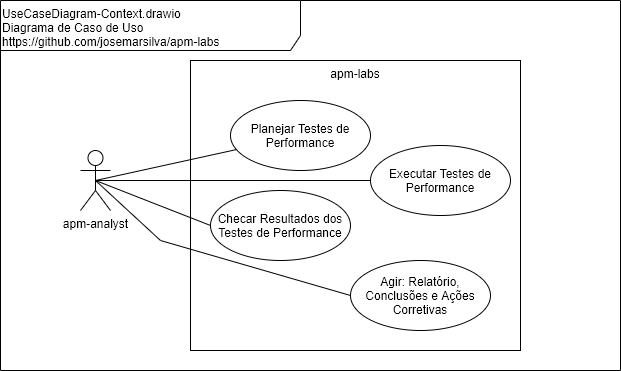

The diagram above was exported from draw.io. Its source (the exported page's mxGraphModel, read from the mxfile embedded in the PNG):
<mxGraphModel dx="526" dy="371" grid="1" gridSize="10" guides="1" tooltips="1" connect="1" arrows="1" fold="1" page="1" pageScale="1" pageWidth="827" pageHeight="1169" math="0" shadow="0">
  <root>
    <mxCell id="0" />
    <mxCell id="1" parent="0" />
    <mxCell id="6OetropUeBoLzL2Sj7KS-1" value="UseCaseDiagram-Context.drawio&lt;br&gt;Diagrama de Caso de Uso&lt;br&gt;https://github.com/josemarsilva/apm-labs" style="shape=umlFrame;whiteSpace=wrap;html=1;width=300;height=50;verticalAlign=top;align=left;" parent="1" vertex="1">
      <mxGeometry x="10" y="10" width="620" height="370" as="geometry" />
    </mxCell>
    <mxCell id="6OetropUeBoLzL2Sj7KS-2" value="&lt;div style=&quot;text-align: center&quot;&gt;&lt;span&gt;apm-analyst&lt;/span&gt;&lt;/div&gt;" style="shape=umlActor;verticalLabelPosition=bottom;labelBackgroundColor=#ffffff;verticalAlign=top;html=1;align=center;" parent="1" vertex="1">
      <mxGeometry x="90" y="160" width="30" height="60" as="geometry" />
    </mxCell>
    <mxCell id="6OetropUeBoLzL2Sj7KS-3" value="&lt;div style=&quot;text-align: center&quot;&gt;&lt;span&gt;apm-labs&lt;/span&gt;&lt;/div&gt;" style="rounded=0;whiteSpace=wrap;html=1;align=center;verticalAlign=top;" parent="1" vertex="1">
      <mxGeometry x="200" y="70" width="330" height="290" as="geometry" />
    </mxCell>
    <mxCell id="6OetropUeBoLzL2Sj7KS-4" value="Planejar Testes de Performance" style="ellipse;whiteSpace=wrap;html=1;align=center;" parent="1" vertex="1">
      <mxGeometry x="240" y="110" width="140" height="70" as="geometry" />
    </mxCell>
    <mxCell id="6OetropUeBoLzL2Sj7KS-5" style="rounded=0;orthogonalLoop=1;jettySize=auto;html=1;endArrow=none;endFill=0;exitX=0.5;exitY=0.5;exitDx=0;exitDy=0;exitPerimeter=0;" parent="1" source="6OetropUeBoLzL2Sj7KS-2" target="6OetropUeBoLzL2Sj7KS-4" edge="1">
      <mxGeometry relative="1" as="geometry" />
    </mxCell>
    <mxCell id="JBpXZCoj4L8aK7i0VRth-1" value="Checar Resultados dos Testes de Performance" style="ellipse;whiteSpace=wrap;html=1;align=center;" parent="1" vertex="1">
      <mxGeometry x="220" y="200" width="140" height="70" as="geometry" />
    </mxCell>
    <mxCell id="JBpXZCoj4L8aK7i0VRth-2" value="Agir: Relatório, Conclusões e Ações Corretivas" style="ellipse;whiteSpace=wrap;html=1;align=center;" parent="1" vertex="1">
      <mxGeometry x="360" y="270" width="140" height="70" as="geometry" />
    </mxCell>
    <mxCell id="JBpXZCoj4L8aK7i0VRth-3" value="Executar Testes de Performance" style="ellipse;whiteSpace=wrap;html=1;align=center;" parent="1" vertex="1">
      <mxGeometry x="380" y="155" width="140" height="70" as="geometry" />
    </mxCell>
    <mxCell id="JBpXZCoj4L8aK7i0VRth-5" style="rounded=0;orthogonalLoop=1;jettySize=auto;html=1;endArrow=none;endFill=0;entryX=0;entryY=0.5;entryDx=0;entryDy=0;exitX=0.5;exitY=0.5;exitDx=0;exitDy=0;exitPerimeter=0;" parent="1" source="6OetropUeBoLzL2Sj7KS-2" target="JBpXZCoj4L8aK7i0VRth-1" edge="1">
      <mxGeometry relative="1" as="geometry">
        <mxPoint x="130" y="167.5581395348837" as="sourcePoint" />
        <mxPoint x="263.4389997959304" y="145.8355116611276" as="targetPoint" />
      </mxGeometry>
    </mxCell>
    <mxCell id="JBpXZCoj4L8aK7i0VRth-6" style="rounded=0;orthogonalLoop=1;jettySize=auto;html=1;endArrow=none;endFill=0;entryX=0;entryY=0.5;entryDx=0;entryDy=0;exitX=0.5;exitY=0.5;exitDx=0;exitDy=0;exitPerimeter=0;" parent="1" source="6OetropUeBoLzL2Sj7KS-2" target="JBpXZCoj4L8aK7i0VRth-3" edge="1">
      <mxGeometry relative="1" as="geometry">
        <mxPoint x="115" y="170" as="sourcePoint" />
        <mxPoint x="230" y="215" as="targetPoint" />
      </mxGeometry>
    </mxCell>
    <mxCell id="JBpXZCoj4L8aK7i0VRth-7" style="rounded=0;orthogonalLoop=1;jettySize=auto;html=1;endArrow=none;endFill=0;entryX=0;entryY=0.5;entryDx=0;entryDy=0;exitX=0.5;exitY=0.5;exitDx=0;exitDy=0;exitPerimeter=0;" parent="1" source="6OetropUeBoLzL2Sj7KS-2" target="JBpXZCoj4L8aK7i0VRth-2" edge="1">
      <mxGeometry relative="1" as="geometry">
        <mxPoint x="115" y="200" as="sourcePoint" />
        <mxPoint x="230" y="245" as="targetPoint" />
        <Array as="points">
          <mxPoint x="170" y="250" />
        </Array>
      </mxGeometry>
    </mxCell>
  </root>
</mxGraphModel>